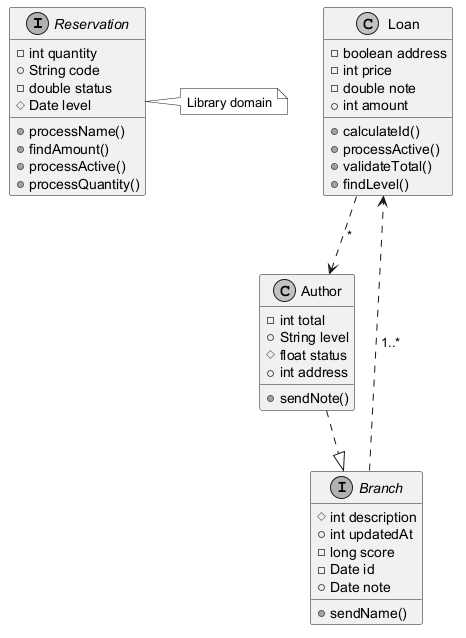

The diagram above was rendered by PlantUML. Its source (embedded in the PNG):
@startuml
skinparam monochrome true
interface Reservation {
  -int quantity
  +String code
  -double status
  #Date level
  +processName()
  +findAmount()
  +processActive()
  +processQuantity()
}
class Loan {
  -boolean address
  -int price
  -double note
  +int amount
  +calculateId()
  +processActive()
  +validateTotal()
  +findLevel()
}
interface Branch {
  #int description
  +int updatedAt
  -long score
  -Date id
  +Date note
  +sendName()
}
class Author {
  -int total
  +String level
  #float status
  +int address
  +sendNote()
}
Loan ..> Author : "*"
Author ..|> Branch
Branch ..> Loan : "1..*"
note right of Reservation : Library domain
@enduml